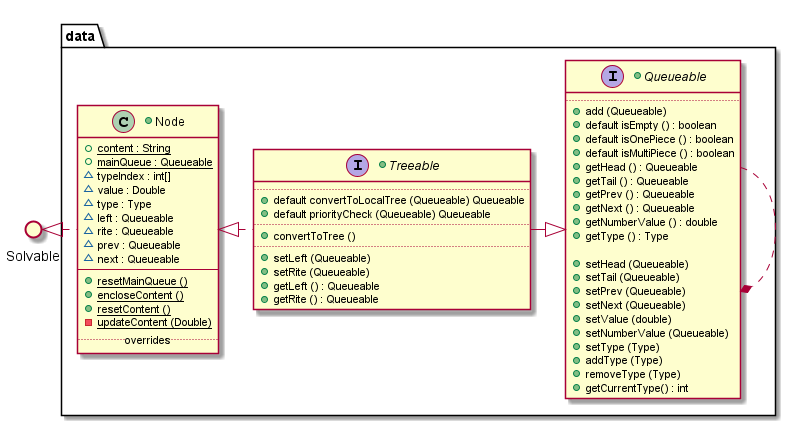

The diagram above was rendered by PlantUML. Its source (embedded in the PNG):
@startuml

    () Solvable

package data {

    +interface Queueable {
        ..
            +{method} add (Queueable)
            +{method} default isEmpty () : boolean
            +{method} default isOnePiece () : boolean
            +{method} default isMultiPiece () : boolean
            +{method} getHead () : Queueable
            +{method} getTail () : Queueable
            +{method} getPrev () : Queueable
            +{method} getNext () : Queueable
            +{method} getNumberValue () : double
            +{method} getType () : Type

            +{method} setHead (Queueable)
            +{method} setTail (Queueable)
            +{method} setPrev (Queueable)
            +{method} setNext (Queueable)
            +{method} setValue (double)
            +{method} setNumberValue (Queueable)
            +{method} setType (Type)
            +{method} addType (Type)
            +{method} removeType (Type)
            +{method} getCurrentType() : int
    }

    +interface Treeable {
        ..
            + {method} default convertToLocalTree (Queueable) Queueable
            + {method} default priorityCheck (Queueable) Queueable
        ..
            + {method} convertToTree ()
        ..
            + {method} setLeft (Queueable)
            + {method} setRite (Queueable)
            + {method} getLeft () : Queueable
            + {method} getRite () : Queueable
    }

    +class Node {
            + {field} {static} content : String
            + {field} {static} mainQueue : Queueable
            ~ {field} typeIndex : int[]
            ~ {field} value : Double
            ~ {field} type : Type
            ~ {field} left : Queueable
            ~ {field} rite : Queueable
            ~ {field} prev : Queueable
            ~ {field} next : Queueable
        --
            + {method} {static} resetMainQueue ()
            + {method} {static} encloseContent ()
            + {method} {static} resetContent ()
            - {method} {static} updateContent (Double)
        ..overrides..
    }
}

        Queueable   .up.*    Queueable
        Queueable <|-left- Treeable
        Treeable .left.|> Node

        Node .left.|>  Solvable

@enduml